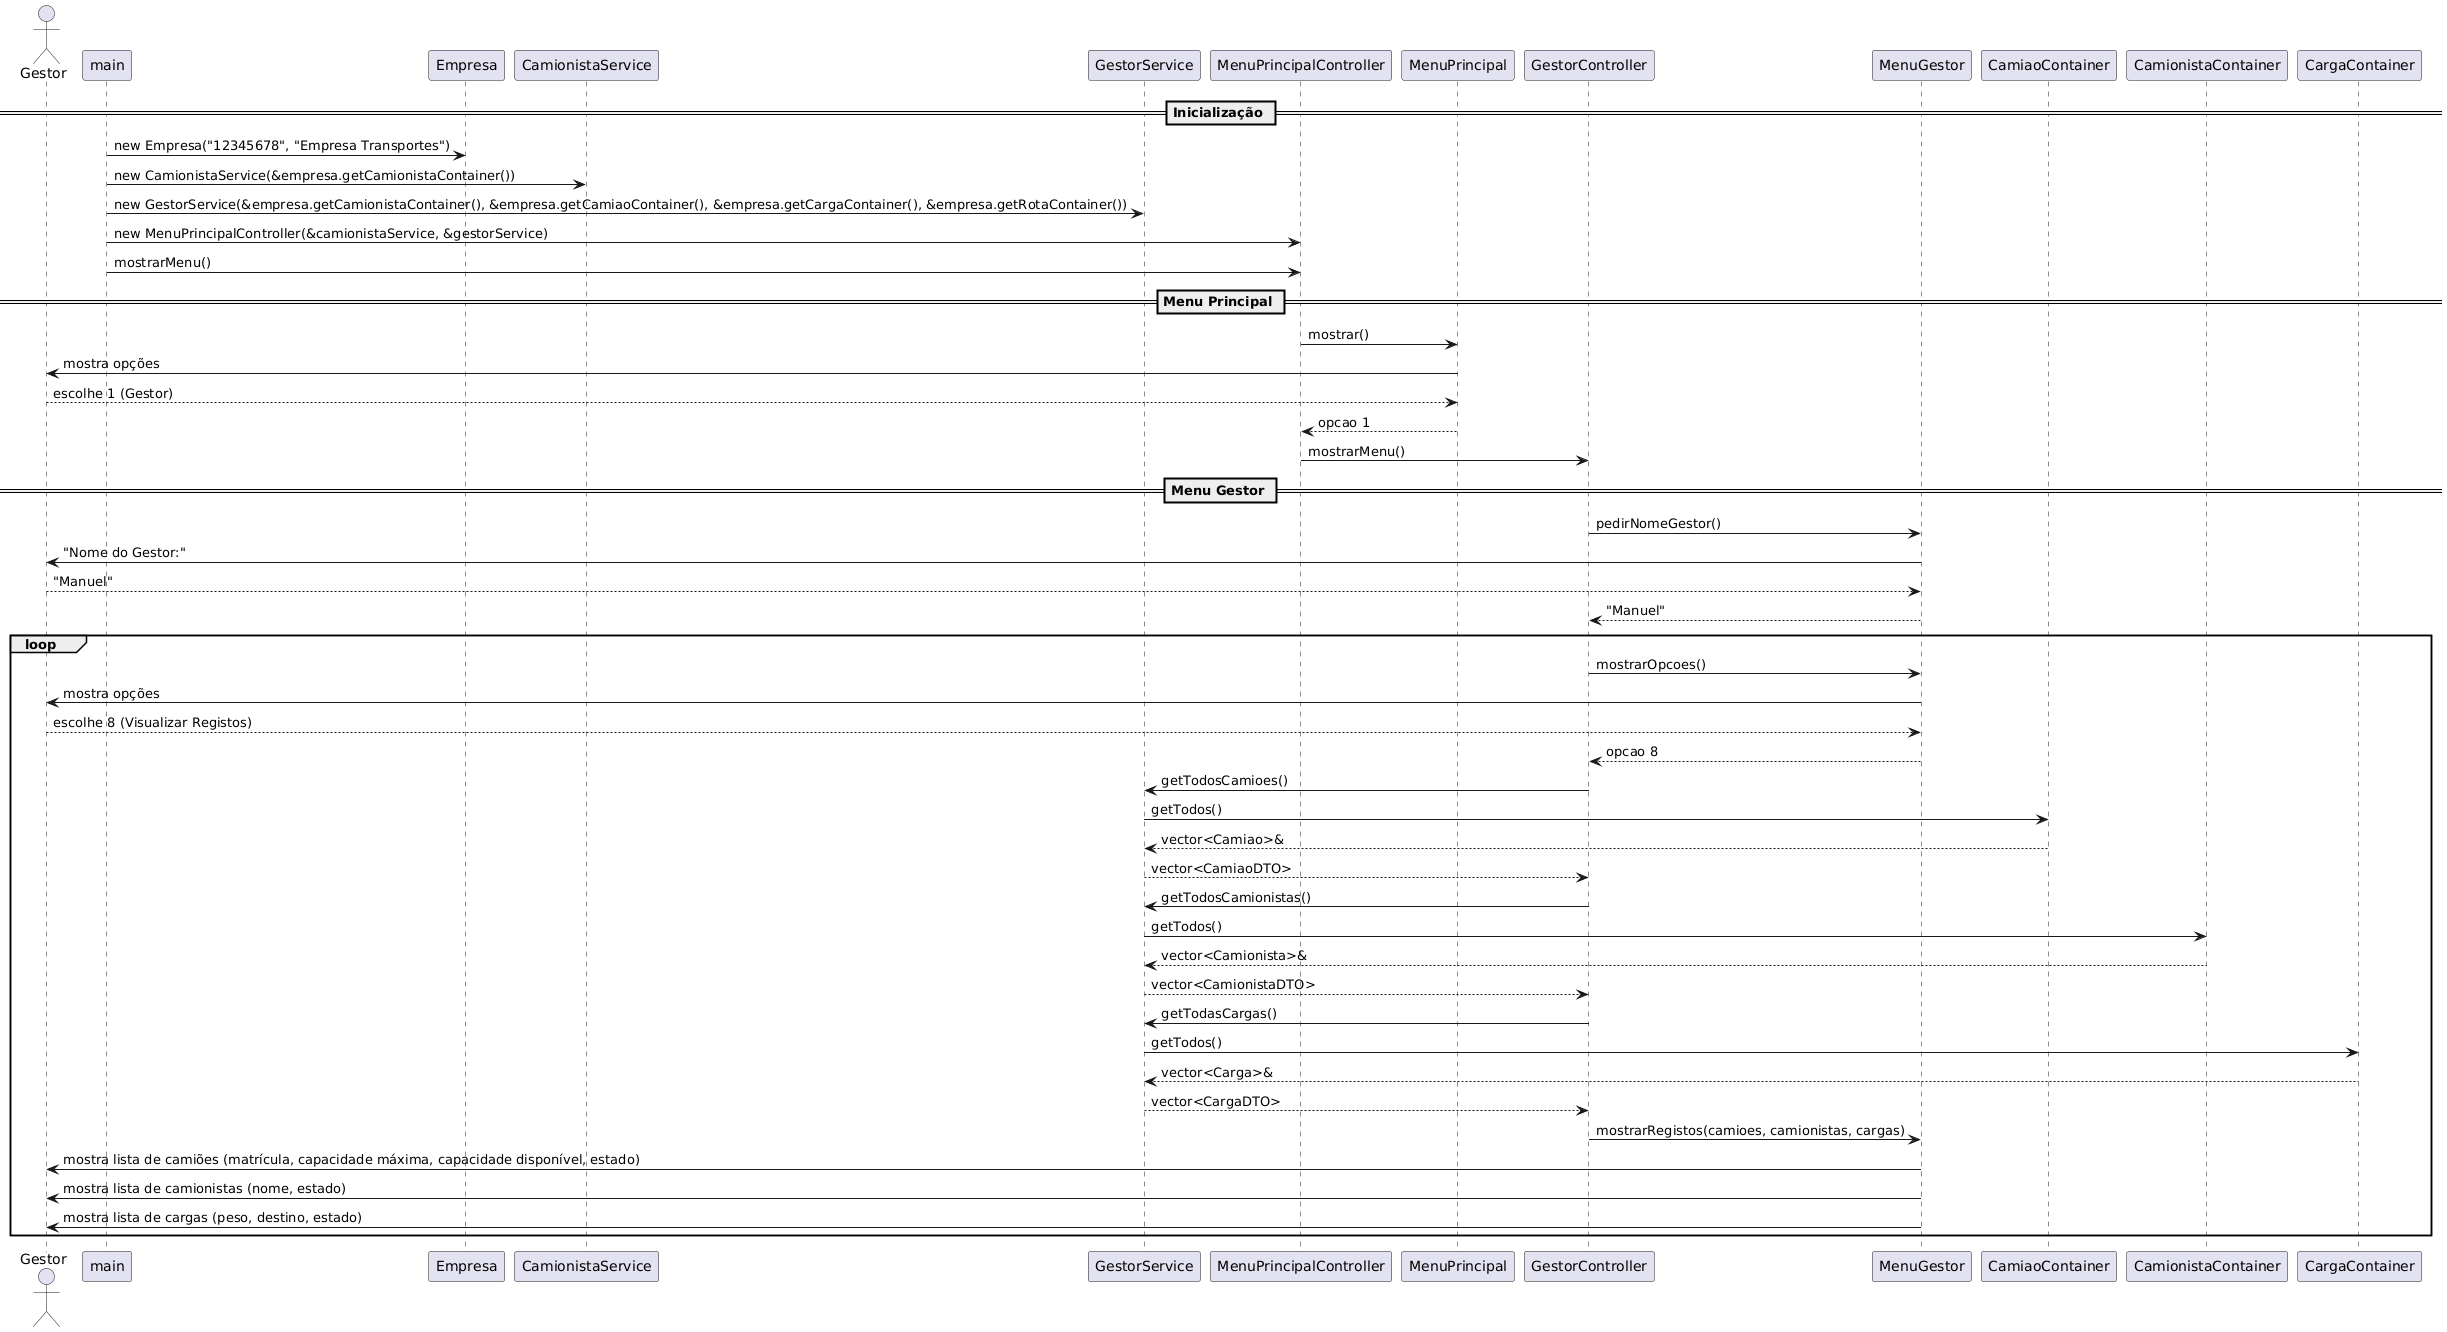

The diagram above was rendered by PlantUML. Its source (embedded in the PNG):
@startuml
actor Gestor

== Inicialização ==
main -> Empresa : new Empresa("12345678", "Empresa Transportes")
main -> CamionistaService : new CamionistaService(&empresa.getCamionistaContainer())
main -> GestorService : new GestorService(&empresa.getCamionistaContainer(), &empresa.getCamiaoContainer(), &empresa.getCargaContainer(), &empresa.getRotaContainer())
main -> MenuPrincipalController : new MenuPrincipalController(&camionistaService, &gestorService)
main -> MenuPrincipalController : mostrarMenu()

== Menu Principal ==
MenuPrincipalController -> MenuPrincipal : mostrar()
MenuPrincipal -> Gestor : mostra opções
Gestor --> MenuPrincipal : escolhe 1 (Gestor)
MenuPrincipal --> MenuPrincipalController : opcao 1
MenuPrincipalController -> GestorController : mostrarMenu()

== Menu Gestor ==
GestorController -> MenuGestor : pedirNomeGestor()
MenuGestor -> Gestor : "Nome do Gestor:"
Gestor --> MenuGestor : "Manuel"
MenuGestor --> GestorController : "Manuel"

loop
    GestorController -> MenuGestor : mostrarOpcoes()
    MenuGestor -> Gestor : mostra opções
    Gestor --> MenuGestor : escolhe 8 (Visualizar Registos)
    MenuGestor --> GestorController : opcao 8

    GestorController -> GestorService : getTodosCamioes()
    GestorService -> CamiaoContainer : getTodos()
    CamiaoContainer --> GestorService : vector<Camiao>&
    GestorService --> GestorController : vector<CamiaoDTO>

    GestorController -> GestorService : getTodosCamionistas()
    GestorService -> CamionistaContainer : getTodos()
    CamionistaContainer --> GestorService : vector<Camionista>&
    GestorService --> GestorController : vector<CamionistaDTO>

    GestorController -> GestorService : getTodasCargas()
    GestorService -> CargaContainer : getTodos()
    CargaContainer --> GestorService : vector<Carga>&
    GestorService --> GestorController : vector<CargaDTO>

    GestorController -> MenuGestor : mostrarRegistos(camioes, camionistas, cargas)
    MenuGestor -> Gestor : mostra lista de camiões (matrícula, capacidade máxima, capacidade disponível, estado)
    MenuGestor -> Gestor : mostra lista de camionistas (nome, estado)
    MenuGestor -> Gestor : mostra lista de cargas (peso, destino, estado)
end
@enduml